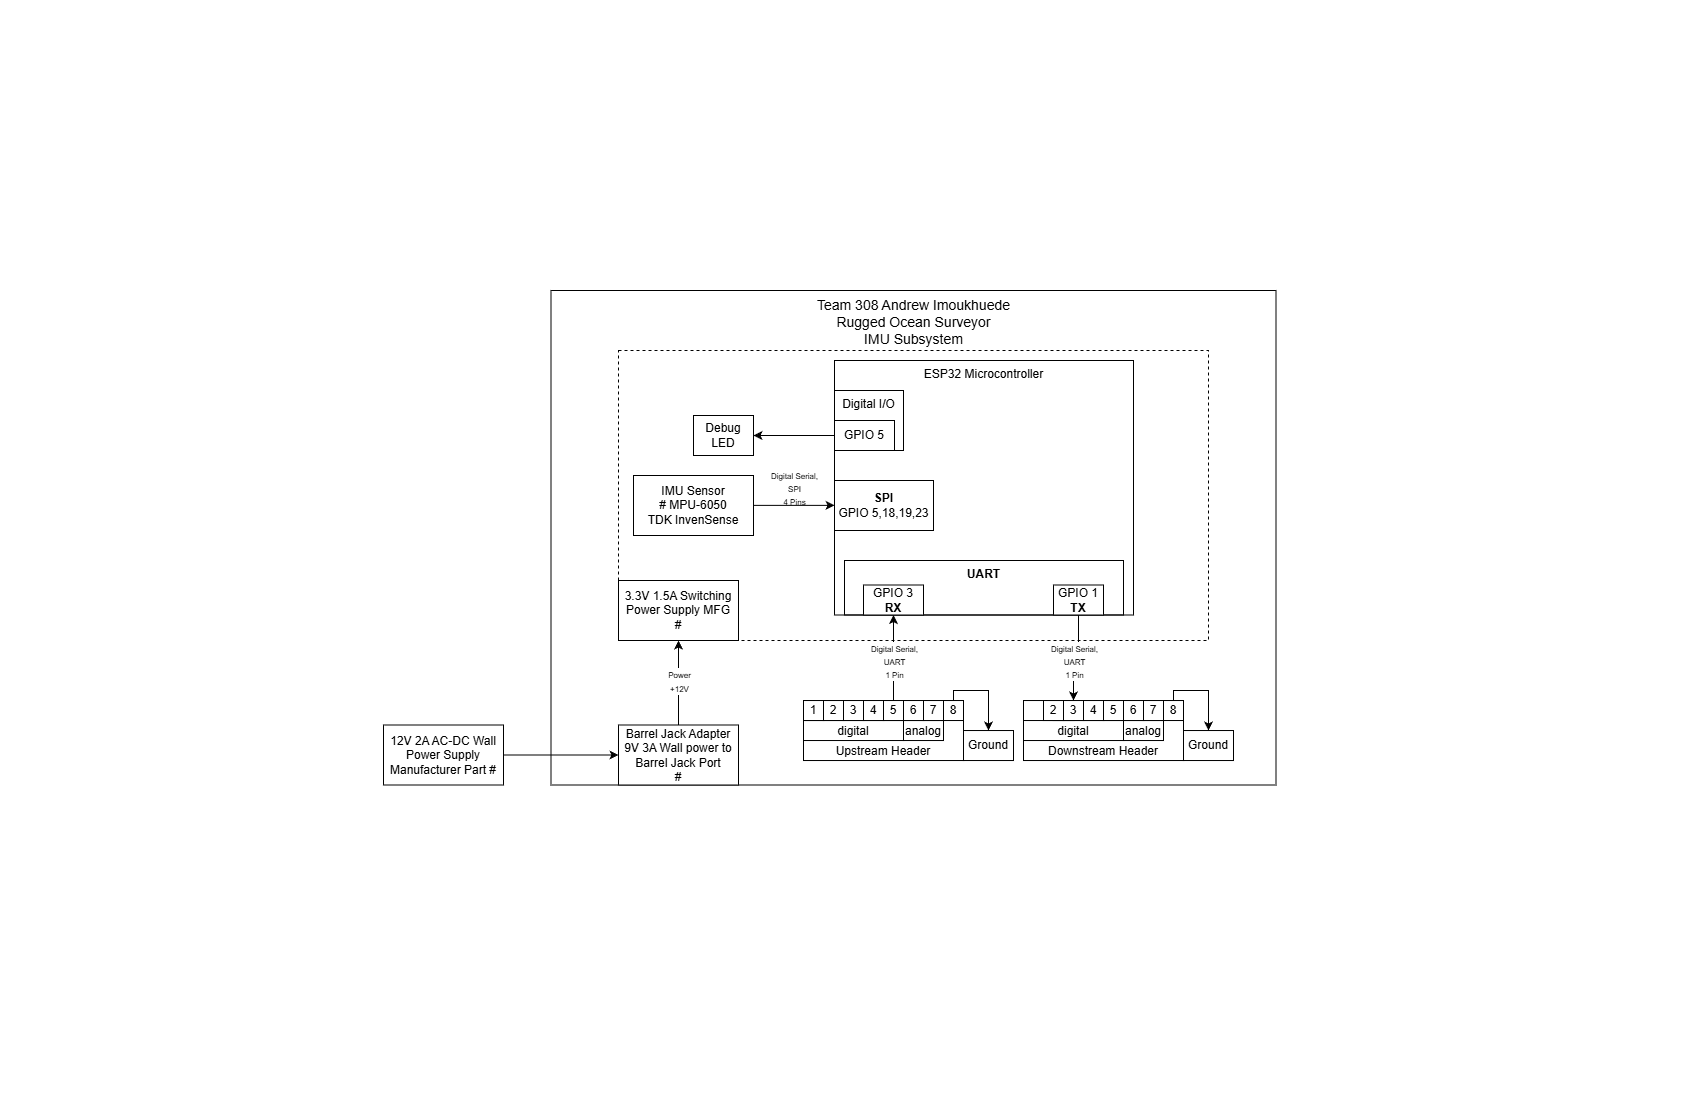

The diagram above was exported from draw.io. Its source (the exported page's mxGraphModel, read from the mxfile embedded in the PNG):
<mxGraphModel dx="3108" dy="1700" grid="1" gridSize="10" guides="1" tooltips="1" connect="1" arrows="1" fold="1" page="1" pageScale="1" pageWidth="850" pageHeight="1100" math="0" shadow="0">
  <root>
    <mxCell id="0" />
    <mxCell id="1" parent="0" />
    <mxCell id="2R01077JdJWnoU8mGyzz-1" parent="1" style="rounded=0;whiteSpace=wrap;html=1;verticalAlign=top;fillColor=none;" value="&lt;font style=&quot;font-size: 14px;&quot;&gt;Team 308 Andrew Imoukhuede&lt;/font&gt;&lt;div&gt;&lt;font style=&quot;font-size: 14px;&quot;&gt;Rugged Ocean Surveyor&lt;/font&gt;&lt;/div&gt;&lt;div&gt;&lt;font style=&quot;font-size: 14px;&quot;&gt;IMU Subsystem&lt;/font&gt;&lt;/div&gt;" vertex="1">
      <mxGeometry height="494.5" width="725" x="550.5" y="290" as="geometry" />
    </mxCell>
    <mxCell id="h4jFnxRIUDgLaiMD5NBG-17" parent="1" style="rounded=0;whiteSpace=wrap;html=1;fillColor=none;dashed=1;" value="" vertex="1">
      <mxGeometry height="290" width="590" x="618" y="350" as="geometry" />
    </mxCell>
    <mxCell id="2R01077JdJWnoU8mGyzz-2" parent="1" style="rounded=0;whiteSpace=wrap;html=1;verticalAlign=top;fillColor=none;movable=1;resizable=1;rotatable=1;deletable=1;editable=1;locked=0;connectable=1;" value="ESP32 Microcontroller" vertex="1">
      <mxGeometry height="254.5" width="299" x="834" y="360" as="geometry" />
    </mxCell>
    <mxCell id="2R01077JdJWnoU8mGyzz-7" parent="1" style="rounded=0;whiteSpace=wrap;html=1;align=center;" value="&lt;b&gt;SPI&lt;/b&gt;&lt;div&gt;&lt;div&gt;GPIO 5,18,19,23&lt;/div&gt;&lt;/div&gt;" vertex="1">
      <mxGeometry height="50" width="99" x="834" y="480" as="geometry" />
    </mxCell>
    <mxCell id="2R01077JdJWnoU8mGyzz-8" connectable="0" parent="1" style="group" value="" vertex="1">
      <mxGeometry height="60" width="160" x="803" y="700.0300000000001" as="geometry" />
    </mxCell>
    <mxCell id="2R01077JdJWnoU8mGyzz-9" parent="2R01077JdJWnoU8mGyzz-8" style="rounded=0;whiteSpace=wrap;html=1;verticalAlign=bottom;" value="Upstream Header" vertex="1">
      <mxGeometry height="60" width="160" as="geometry" />
    </mxCell>
    <mxCell id="2R01077JdJWnoU8mGyzz-10" parent="2R01077JdJWnoU8mGyzz-8" style="rounded=0;whiteSpace=wrap;html=1;verticalAlign=bottom;" value="digital" vertex="1">
      <mxGeometry height="20" width="100" y="20" as="geometry" />
    </mxCell>
    <mxCell id="2R01077JdJWnoU8mGyzz-11" parent="2R01077JdJWnoU8mGyzz-8" style="rounded=0;whiteSpace=wrap;html=1;verticalAlign=bottom;" value="analog" vertex="1">
      <mxGeometry height="20" width="40" x="100" y="20" as="geometry" />
    </mxCell>
    <mxCell id="2R01077JdJWnoU8mGyzz-12" parent="2R01077JdJWnoU8mGyzz-8" style="rounded=0;whiteSpace=wrap;html=1;" value="1" vertex="1">
      <mxGeometry height="20" width="20" as="geometry" />
    </mxCell>
    <mxCell id="2R01077JdJWnoU8mGyzz-13" parent="2R01077JdJWnoU8mGyzz-8" style="rounded=0;whiteSpace=wrap;html=1;" value="2" vertex="1">
      <mxGeometry height="20" width="20" x="20" as="geometry" />
    </mxCell>
    <mxCell id="2R01077JdJWnoU8mGyzz-14" parent="2R01077JdJWnoU8mGyzz-8" style="rounded=0;whiteSpace=wrap;html=1;" value="3" vertex="1">
      <mxGeometry height="20" width="20" x="40" as="geometry" />
    </mxCell>
    <mxCell id="2R01077JdJWnoU8mGyzz-15" parent="2R01077JdJWnoU8mGyzz-8" style="rounded=0;whiteSpace=wrap;html=1;" value="4" vertex="1">
      <mxGeometry height="20" width="20" x="60" as="geometry" />
    </mxCell>
    <mxCell id="2R01077JdJWnoU8mGyzz-16" parent="2R01077JdJWnoU8mGyzz-8" style="rounded=0;whiteSpace=wrap;html=1;" value="5" vertex="1">
      <mxGeometry height="20" width="20" x="80" as="geometry" />
    </mxCell>
    <mxCell id="2R01077JdJWnoU8mGyzz-17" parent="2R01077JdJWnoU8mGyzz-8" style="rounded=0;whiteSpace=wrap;html=1;" value="6" vertex="1">
      <mxGeometry height="20" width="20" x="100" as="geometry" />
    </mxCell>
    <mxCell id="2R01077JdJWnoU8mGyzz-18" parent="2R01077JdJWnoU8mGyzz-8" style="rounded=0;whiteSpace=wrap;html=1;" value="7" vertex="1">
      <mxGeometry height="20" width="20" x="120" as="geometry" />
    </mxCell>
    <mxCell id="2R01077JdJWnoU8mGyzz-19" parent="2R01077JdJWnoU8mGyzz-8" style="rounded=0;whiteSpace=wrap;html=1;" value="8" vertex="1">
      <mxGeometry height="20" width="20" x="140" as="geometry" />
    </mxCell>
    <mxCell id="2R01077JdJWnoU8mGyzz-20" connectable="0" parent="1" style="group" value="" vertex="1">
      <mxGeometry height="60" width="160" x="1023" y="700.0300000000001" as="geometry" />
    </mxCell>
    <mxCell id="2R01077JdJWnoU8mGyzz-21" parent="2R01077JdJWnoU8mGyzz-20" style="rounded=0;whiteSpace=wrap;html=1;verticalAlign=bottom;" value="Downstream Header" vertex="1">
      <mxGeometry height="60" width="160" as="geometry" />
    </mxCell>
    <mxCell id="2R01077JdJWnoU8mGyzz-22" parent="2R01077JdJWnoU8mGyzz-20" style="rounded=0;whiteSpace=wrap;html=1;verticalAlign=bottom;" value="digital" vertex="1">
      <mxGeometry height="20" width="100" y="20" as="geometry" />
    </mxCell>
    <mxCell id="2R01077JdJWnoU8mGyzz-23" parent="2R01077JdJWnoU8mGyzz-20" style="rounded=0;whiteSpace=wrap;html=1;verticalAlign=bottom;" value="analog" vertex="1">
      <mxGeometry height="20" width="40" x="100" y="20" as="geometry" />
    </mxCell>
    <mxCell id="2R01077JdJWnoU8mGyzz-24" parent="2R01077JdJWnoU8mGyzz-20" style="rounded=0;whiteSpace=wrap;html=1;" value="1" vertex="1">
      <mxGeometry height="20" width="20" x="30" as="geometry" />
    </mxCell>
    <mxCell id="2R01077JdJWnoU8mGyzz-25" parent="2R01077JdJWnoU8mGyzz-20" style="rounded=0;whiteSpace=wrap;html=1;" value="2" vertex="1">
      <mxGeometry height="20" width="20" x="20" as="geometry" />
    </mxCell>
    <mxCell id="2R01077JdJWnoU8mGyzz-26" parent="2R01077JdJWnoU8mGyzz-20" style="rounded=0;whiteSpace=wrap;html=1;" value="3" vertex="1">
      <mxGeometry height="20" width="20" x="40" as="geometry" />
    </mxCell>
    <mxCell id="2R01077JdJWnoU8mGyzz-27" parent="2R01077JdJWnoU8mGyzz-20" style="rounded=0;whiteSpace=wrap;html=1;" value="4" vertex="1">
      <mxGeometry height="20" width="20" x="60" as="geometry" />
    </mxCell>
    <mxCell id="2R01077JdJWnoU8mGyzz-28" parent="2R01077JdJWnoU8mGyzz-20" style="rounded=0;whiteSpace=wrap;html=1;" value="5" vertex="1">
      <mxGeometry height="20" width="20" x="80" as="geometry" />
    </mxCell>
    <mxCell id="2R01077JdJWnoU8mGyzz-29" parent="2R01077JdJWnoU8mGyzz-20" style="rounded=0;whiteSpace=wrap;html=1;" value="6" vertex="1">
      <mxGeometry height="20" width="20" x="100" as="geometry" />
    </mxCell>
    <mxCell id="2R01077JdJWnoU8mGyzz-30" parent="2R01077JdJWnoU8mGyzz-20" style="rounded=0;whiteSpace=wrap;html=1;" value="7" vertex="1">
      <mxGeometry height="20" width="20" x="120" as="geometry" />
    </mxCell>
    <mxCell id="2R01077JdJWnoU8mGyzz-31" parent="2R01077JdJWnoU8mGyzz-20" style="rounded=0;whiteSpace=wrap;html=1;" value="8" vertex="1">
      <mxGeometry height="20" width="20" x="140" as="geometry" />
    </mxCell>
    <mxCell id="2R01077JdJWnoU8mGyzz-39" parent="1" style="rounded=0;whiteSpace=wrap;html=1;" value="&lt;div&gt;3.3V 1.5A Switching Power Supply MFG&lt;/div&gt;&lt;div&gt;#&lt;/div&gt;" vertex="1">
      <mxGeometry height="60" width="120" x="618" y="580" as="geometry" />
    </mxCell>
    <mxCell id="2R01077JdJWnoU8mGyzz-41" edge="1" parent="1" style="edgeStyle=orthogonalEdgeStyle;rounded=0;orthogonalLoop=1;jettySize=auto;html=1;exitX=0.5;exitY=1;exitDx=0;exitDy=0;">
      <mxGeometry relative="1" as="geometry">
        <mxPoint x="854" y="504.5" as="sourcePoint" />
        <mxPoint x="854" y="504.5" as="targetPoint" />
      </mxGeometry>
    </mxCell>
    <mxCell id="h4jFnxRIUDgLaiMD5NBG-21" edge="1" parent="1" source="2R01077JdJWnoU8mGyzz-50" style="edgeStyle=orthogonalEdgeStyle;rounded=0;orthogonalLoop=1;jettySize=auto;html=1;entryX=0.5;entryY=1;entryDx=0;entryDy=0;" target="2R01077JdJWnoU8mGyzz-39">
      <mxGeometry relative="1" as="geometry" />
    </mxCell>
    <mxCell id="2R01077JdJWnoU8mGyzz-50" parent="1" style="rounded=0;whiteSpace=wrap;html=1;" value="&lt;div&gt;Barrel Jack Adapter&lt;/div&gt;&lt;div&gt;9V 3A Wall power to Barrel Jack Port&lt;/div&gt;&lt;div&gt;#&lt;/div&gt;" vertex="1">
      <mxGeometry height="60" width="120" x="618" y="724.5" as="geometry" />
    </mxCell>
    <mxCell id="2R01077JdJWnoU8mGyzz-52" parent="1" style="rounded=0;whiteSpace=wrap;html=1;" value="Ground" vertex="1">
      <mxGeometry height="30" width="50" x="1183" y="730.0300000000001" as="geometry" />
    </mxCell>
    <mxCell id="2R01077JdJWnoU8mGyzz-54" parent="1" style="rounded=0;whiteSpace=wrap;html=1;" value="Ground" vertex="1">
      <mxGeometry height="30" width="50" x="963" y="730.0300000000001" as="geometry" />
    </mxCell>
    <mxCell id="h4jFnxRIUDgLaiMD5NBG-22" edge="1" parent="1" source="h4jFnxRIUDgLaiMD5NBG-1" style="edgeStyle=orthogonalEdgeStyle;rounded=0;orthogonalLoop=1;jettySize=auto;html=1;entryX=0;entryY=0.5;entryDx=0;entryDy=0;" target="2R01077JdJWnoU8mGyzz-50">
      <mxGeometry relative="1" as="geometry" />
    </mxCell>
    <mxCell id="h4jFnxRIUDgLaiMD5NBG-1" parent="1" style="rounded=0;whiteSpace=wrap;html=1;" value="&lt;div&gt;12V 2A AC-DC Wall Power Supply&lt;/div&gt;&lt;div&gt;Manufacturer Part #&lt;/div&gt;" vertex="1">
      <mxGeometry height="60" width="120" x="383" y="724.5" as="geometry" />
    </mxCell>
    <mxCell id="2R01077JdJWnoU8mGyzz-6" parent="1" style="rounded=0;whiteSpace=wrap;html=1;fillColor=none;verticalAlign=top;movable=1;resizable=1;rotatable=1;deletable=1;editable=1;locked=0;connectable=1;" value="&lt;b&gt;UART&lt;/b&gt;" vertex="1">
      <mxGeometry height="54.5" width="279" x="844" y="560" as="geometry" />
    </mxCell>
    <mxCell id="2R01077JdJWnoU8mGyzz-5" parent="1" style="rounded=0;whiteSpace=wrap;html=1;" value="GPIO 3&lt;div&gt;&lt;b&gt;RX&lt;/b&gt;&lt;/div&gt;" vertex="1">
      <mxGeometry height="30" width="60" x="863" y="584.5" as="geometry" />
    </mxCell>
    <mxCell id="h4jFnxRIUDgLaiMD5NBG-25" edge="1" parent="1" source="2R01077JdJWnoU8mGyzz-4" style="edgeStyle=orthogonalEdgeStyle;rounded=0;orthogonalLoop=1;jettySize=auto;html=1;entryX=0.5;entryY=0;entryDx=0;entryDy=0;" target="2R01077JdJWnoU8mGyzz-26">
      <mxGeometry relative="1" as="geometry" />
    </mxCell>
    <mxCell id="2R01077JdJWnoU8mGyzz-4" parent="1" style="rounded=0;whiteSpace=wrap;html=1;" value="GPIO 1&lt;div&gt;&lt;b&gt;TX&lt;/b&gt;&lt;/div&gt;" vertex="1">
      <mxGeometry height="30" width="50" x="1053" y="584.5" as="geometry" />
    </mxCell>
    <mxCell id="h4jFnxRIUDgLaiMD5NBG-4" parent="1" style="rounded=0;whiteSpace=wrap;html=1;" value="Debug LED" vertex="1">
      <mxGeometry height="40" width="60" x="693" y="415" as="geometry" />
    </mxCell>
    <mxCell id="h4jFnxRIUDgLaiMD5NBG-13" edge="1" parent="1" style="edgeStyle=orthogonalEdgeStyle;rounded=0;orthogonalLoop=1;jettySize=auto;html=1;">
      <mxGeometry relative="1" as="geometry">
        <mxPoint x="753" y="504.82" as="sourcePoint" />
        <mxPoint x="834" y="504.82" as="targetPoint" />
      </mxGeometry>
    </mxCell>
    <mxCell id="h4jFnxRIUDgLaiMD5NBG-27" connectable="0" parent="h4jFnxRIUDgLaiMD5NBG-13" style="edgeLabel;html=1;align=center;verticalAlign=middle;resizable=0;points=[];labelBackgroundColor=none;" value="&lt;font style=&quot;font-size: 8px;&quot;&gt;Digital Serial,&lt;/font&gt;&lt;div&gt;&lt;span style=&quot;font-size: 8px;&quot;&gt;SPI&lt;/span&gt;&lt;/div&gt;&lt;div&gt;&lt;span style=&quot;font-size: 8px;&quot;&gt;4 Pins&lt;/span&gt;&lt;/div&gt;" vertex="1">
      <mxGeometry relative="1" x="-0.1487" y="1" as="geometry">
        <mxPoint x="6" y="-17" as="offset" />
      </mxGeometry>
    </mxCell>
    <mxCell id="h4jFnxRIUDgLaiMD5NBG-6" parent="1" style="rounded=0;whiteSpace=wrap;html=1;" value="&lt;div&gt;IMU Sensor&lt;/div&gt;&lt;div&gt;# MPU-6050&lt;/div&gt;&lt;div&gt;TDK InvenSense&lt;/div&gt;" vertex="1">
      <mxGeometry height="60" width="120" x="633" y="475" as="geometry" />
    </mxCell>
    <mxCell id="h4jFnxRIUDgLaiMD5NBG-7" parent="1" style="rounded=0;whiteSpace=wrap;html=1;fillColor=none;verticalAlign=top;movable=1;resizable=1;rotatable=1;deletable=1;editable=1;locked=0;connectable=1;" value="Digital&amp;nbsp;&lt;span style=&quot;background-color: transparent; color: light-dark(rgb(0, 0, 0), rgb(255, 255, 255));&quot;&gt;I/O&lt;/span&gt;" vertex="1">
      <mxGeometry height="60" width="69" x="834" y="390" as="geometry" />
    </mxCell>
    <mxCell id="h4jFnxRIUDgLaiMD5NBG-20" edge="1" parent="1" source="h4jFnxRIUDgLaiMD5NBG-9" style="edgeStyle=orthogonalEdgeStyle;rounded=0;orthogonalLoop=1;jettySize=auto;html=1;" target="h4jFnxRIUDgLaiMD5NBG-4">
      <mxGeometry relative="1" as="geometry" />
    </mxCell>
    <mxCell id="h4jFnxRIUDgLaiMD5NBG-9" parent="1" style="rounded=0;whiteSpace=wrap;html=1;align=center;fillColor=none;" value="GPIO 5" vertex="1">
      <mxGeometry height="30" width="60" x="834" y="420" as="geometry" />
    </mxCell>
    <mxCell id="h4jFnxRIUDgLaiMD5NBG-18" edge="1" parent="1" source="2R01077JdJWnoU8mGyzz-31" style="edgeStyle=orthogonalEdgeStyle;rounded=0;orthogonalLoop=1;jettySize=auto;html=1;entryX=0.5;entryY=0;entryDx=0;entryDy=0;" target="2R01077JdJWnoU8mGyzz-52">
      <mxGeometry relative="1" as="geometry">
        <Array as="points">
          <mxPoint x="1173" y="690" />
          <mxPoint x="1208" y="690" />
        </Array>
      </mxGeometry>
    </mxCell>
    <mxCell id="h4jFnxRIUDgLaiMD5NBG-23" edge="1" parent="1" source="2R01077JdJWnoU8mGyzz-19" style="edgeStyle=orthogonalEdgeStyle;rounded=0;orthogonalLoop=1;jettySize=auto;html=1;entryX=0.5;entryY=0;entryDx=0;entryDy=0;" target="2R01077JdJWnoU8mGyzz-54">
      <mxGeometry relative="1" as="geometry">
        <Array as="points">
          <mxPoint x="953" y="690" />
          <mxPoint x="988" y="690" />
        </Array>
      </mxGeometry>
    </mxCell>
    <mxCell id="h4jFnxRIUDgLaiMD5NBG-26" edge="1" parent="1" source="2R01077JdJWnoU8mGyzz-16" style="edgeStyle=orthogonalEdgeStyle;rounded=0;orthogonalLoop=1;jettySize=auto;html=1;" target="2R01077JdJWnoU8mGyzz-5">
      <mxGeometry relative="1" as="geometry" />
    </mxCell>
    <mxCell id="h4jFnxRIUDgLaiMD5NBG-28" connectable="0" parent="1" style="edgeLabel;html=1;align=center;verticalAlign=middle;resizable=0;points=[];labelBackgroundColor=default;" value="&lt;span style=&quot;font-size: 8px;&quot;&gt;Power&lt;br&gt;+12V&lt;/span&gt;" vertex="1">
      <mxGeometry x="678" y="680" as="geometry" />
    </mxCell>
    <mxCell id="h4jFnxRIUDgLaiMD5NBG-29" connectable="0" parent="1" style="edgeLabel;html=1;align=center;verticalAlign=middle;resizable=0;points=[];labelBackgroundColor=default;" value="&lt;font style=&quot;font-size: 8px;&quot;&gt;Digital Serial,&lt;/font&gt;&lt;div&gt;&lt;span style=&quot;font-size: 8px;&quot;&gt;UART&lt;/span&gt;&lt;/div&gt;&lt;div&gt;&lt;span style=&quot;font-size: 8px;&quot;&gt;1 Pin&lt;/span&gt;&lt;/div&gt;" vertex="1">
      <mxGeometry x="903" y="660" as="geometry">
        <mxPoint x="-10" as="offset" />
      </mxGeometry>
    </mxCell>
    <mxCell id="h4jFnxRIUDgLaiMD5NBG-30" connectable="0" parent="1" style="edgeLabel;html=1;align=center;verticalAlign=middle;resizable=0;points=[];labelBackgroundColor=default;" value="&lt;font style=&quot;font-size: 8px;&quot;&gt;Digital Serial,&lt;/font&gt;&lt;div&gt;&lt;span style=&quot;font-size: 8px;&quot;&gt;UART&lt;/span&gt;&lt;/div&gt;&lt;div&gt;&lt;span style=&quot;font-size: 8px;&quot;&gt;1 Pin&lt;/span&gt;&lt;/div&gt;" vertex="1">
      <mxGeometry x="1083" y="660" as="geometry">
        <mxPoint x="-10" as="offset" />
      </mxGeometry>
    </mxCell>
  </root>
</mxGraphModel>